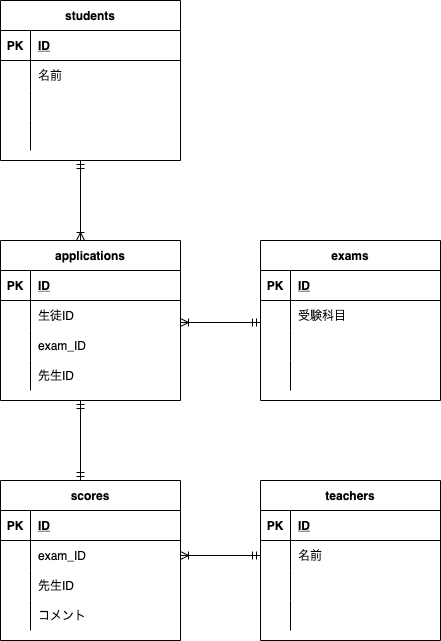

The diagram above was exported from draw.io. Its source (the exported page's mxGraphModel, read from the mxfile embedded in the PNG):
<mxGraphModel dx="824" dy="548" grid="1" gridSize="10" guides="1" tooltips="1" connect="1" arrows="0" fold="1" page="1" pageScale="1" pageWidth="827" pageHeight="1169" math="0" shadow="0">
  <root>
    <mxCell id="0" />
    <mxCell id="1" parent="0" />
    <mxCell id="119" value="scores" style="shape=table;startSize=30;container=1;collapsible=1;childLayout=tableLayout;fixedRows=1;rowLines=0;fontStyle=1;align=center;resizeLast=1;" parent="1" vertex="1">
      <mxGeometry x="40" y="720" width="180" height="160" as="geometry" />
    </mxCell>
    <mxCell id="120" value="" style="shape=partialRectangle;collapsible=0;dropTarget=0;pointerEvents=0;fillColor=none;top=0;left=0;bottom=1;right=0;points=[[0,0.5],[1,0.5]];portConstraint=eastwest;" parent="119" vertex="1">
      <mxGeometry y="30" width="180" height="30" as="geometry" />
    </mxCell>
    <mxCell id="121" value="PK" style="shape=partialRectangle;connectable=0;fillColor=none;top=0;left=0;bottom=0;right=0;fontStyle=1;overflow=hidden;" parent="120" vertex="1">
      <mxGeometry width="30" height="30" as="geometry">
        <mxRectangle width="30" height="30" as="alternateBounds" />
      </mxGeometry>
    </mxCell>
    <mxCell id="122" value="ID" style="shape=partialRectangle;connectable=0;fillColor=none;top=0;left=0;bottom=0;right=0;align=left;spacingLeft=6;fontStyle=5;overflow=hidden;" parent="120" vertex="1">
      <mxGeometry x="30" width="150" height="30" as="geometry">
        <mxRectangle width="150" height="30" as="alternateBounds" />
      </mxGeometry>
    </mxCell>
    <mxCell id="123" value="" style="shape=partialRectangle;collapsible=0;dropTarget=0;pointerEvents=0;fillColor=none;top=0;left=0;bottom=0;right=0;points=[[0,0.5],[1,0.5]];portConstraint=eastwest;" parent="119" vertex="1">
      <mxGeometry y="60" width="180" height="30" as="geometry" />
    </mxCell>
    <mxCell id="124" value="" style="shape=partialRectangle;connectable=0;fillColor=none;top=0;left=0;bottom=0;right=0;editable=1;overflow=hidden;" parent="123" vertex="1">
      <mxGeometry width="30" height="30" as="geometry">
        <mxRectangle width="30" height="30" as="alternateBounds" />
      </mxGeometry>
    </mxCell>
    <mxCell id="125" value="exam_ID" style="shape=partialRectangle;connectable=0;fillColor=none;top=0;left=0;bottom=0;right=0;align=left;spacingLeft=6;overflow=hidden;" parent="123" vertex="1">
      <mxGeometry x="30" width="150" height="30" as="geometry">
        <mxRectangle width="150" height="30" as="alternateBounds" />
      </mxGeometry>
    </mxCell>
    <mxCell id="126" value="" style="shape=partialRectangle;collapsible=0;dropTarget=0;pointerEvents=0;fillColor=none;top=0;left=0;bottom=0;right=0;points=[[0,0.5],[1,0.5]];portConstraint=eastwest;" parent="119" vertex="1">
      <mxGeometry y="90" width="180" height="30" as="geometry" />
    </mxCell>
    <mxCell id="127" value="" style="shape=partialRectangle;connectable=0;fillColor=none;top=0;left=0;bottom=0;right=0;editable=1;overflow=hidden;" parent="126" vertex="1">
      <mxGeometry width="30" height="30" as="geometry">
        <mxRectangle width="30" height="30" as="alternateBounds" />
      </mxGeometry>
    </mxCell>
    <mxCell id="128" value="先生ID" style="shape=partialRectangle;connectable=0;fillColor=none;top=0;left=0;bottom=0;right=0;align=left;spacingLeft=6;overflow=hidden;" parent="126" vertex="1">
      <mxGeometry x="30" width="150" height="30" as="geometry">
        <mxRectangle width="150" height="30" as="alternateBounds" />
      </mxGeometry>
    </mxCell>
    <mxCell id="129" value="" style="shape=partialRectangle;collapsible=0;dropTarget=0;pointerEvents=0;fillColor=none;top=0;left=0;bottom=0;right=0;points=[[0,0.5],[1,0.5]];portConstraint=eastwest;" parent="119" vertex="1">
      <mxGeometry y="120" width="180" height="30" as="geometry" />
    </mxCell>
    <mxCell id="130" value="" style="shape=partialRectangle;connectable=0;fillColor=none;top=0;left=0;bottom=0;right=0;editable=1;overflow=hidden;" parent="129" vertex="1">
      <mxGeometry width="30" height="30" as="geometry">
        <mxRectangle width="30" height="30" as="alternateBounds" />
      </mxGeometry>
    </mxCell>
    <mxCell id="131" value="コメント" style="shape=partialRectangle;connectable=0;fillColor=none;top=0;left=0;bottom=0;right=0;align=left;spacingLeft=6;overflow=hidden;" parent="129" vertex="1">
      <mxGeometry x="30" width="150" height="30" as="geometry">
        <mxRectangle width="150" height="30" as="alternateBounds" />
      </mxGeometry>
    </mxCell>
    <mxCell id="171" value="exams" style="shape=table;startSize=30;container=1;collapsible=1;childLayout=tableLayout;fixedRows=1;rowLines=0;fontStyle=1;align=center;resizeLast=1;" parent="1" vertex="1">
      <mxGeometry x="300" y="480" width="180" height="160" as="geometry" />
    </mxCell>
    <mxCell id="172" value="" style="shape=partialRectangle;collapsible=0;dropTarget=0;pointerEvents=0;fillColor=none;top=0;left=0;bottom=1;right=0;points=[[0,0.5],[1,0.5]];portConstraint=eastwest;" parent="171" vertex="1">
      <mxGeometry y="30" width="180" height="30" as="geometry" />
    </mxCell>
    <mxCell id="173" value="PK" style="shape=partialRectangle;connectable=0;fillColor=none;top=0;left=0;bottom=0;right=0;fontStyle=1;overflow=hidden;" parent="172" vertex="1">
      <mxGeometry width="30" height="30" as="geometry">
        <mxRectangle width="30" height="30" as="alternateBounds" />
      </mxGeometry>
    </mxCell>
    <mxCell id="174" value="ID" style="shape=partialRectangle;connectable=0;fillColor=none;top=0;left=0;bottom=0;right=0;align=left;spacingLeft=6;fontStyle=5;overflow=hidden;" parent="172" vertex="1">
      <mxGeometry x="30" width="150" height="30" as="geometry">
        <mxRectangle width="150" height="30" as="alternateBounds" />
      </mxGeometry>
    </mxCell>
    <mxCell id="175" value="" style="shape=partialRectangle;collapsible=0;dropTarget=0;pointerEvents=0;fillColor=none;top=0;left=0;bottom=0;right=0;points=[[0,0.5],[1,0.5]];portConstraint=eastwest;" parent="171" vertex="1">
      <mxGeometry y="60" width="180" height="30" as="geometry" />
    </mxCell>
    <mxCell id="176" value="" style="shape=partialRectangle;connectable=0;fillColor=none;top=0;left=0;bottom=0;right=0;editable=1;overflow=hidden;" parent="175" vertex="1">
      <mxGeometry width="30" height="30" as="geometry">
        <mxRectangle width="30" height="30" as="alternateBounds" />
      </mxGeometry>
    </mxCell>
    <mxCell id="177" value="受験科目" style="shape=partialRectangle;connectable=0;fillColor=none;top=0;left=0;bottom=0;right=0;align=left;spacingLeft=6;overflow=hidden;" parent="175" vertex="1">
      <mxGeometry x="30" width="150" height="30" as="geometry">
        <mxRectangle width="150" height="30" as="alternateBounds" />
      </mxGeometry>
    </mxCell>
    <mxCell id="178" value="" style="shape=partialRectangle;collapsible=0;dropTarget=0;pointerEvents=0;fillColor=none;top=0;left=0;bottom=0;right=0;points=[[0,0.5],[1,0.5]];portConstraint=eastwest;" parent="171" vertex="1">
      <mxGeometry y="90" width="180" height="30" as="geometry" />
    </mxCell>
    <mxCell id="179" value="" style="shape=partialRectangle;connectable=0;fillColor=none;top=0;left=0;bottom=0;right=0;editable=1;overflow=hidden;" parent="178" vertex="1">
      <mxGeometry width="30" height="30" as="geometry">
        <mxRectangle width="30" height="30" as="alternateBounds" />
      </mxGeometry>
    </mxCell>
    <mxCell id="180" value="" style="shape=partialRectangle;connectable=0;fillColor=none;top=0;left=0;bottom=0;right=0;align=left;spacingLeft=6;overflow=hidden;" parent="178" vertex="1">
      <mxGeometry x="30" width="150" height="30" as="geometry">
        <mxRectangle width="150" height="30" as="alternateBounds" />
      </mxGeometry>
    </mxCell>
    <mxCell id="181" value="" style="shape=partialRectangle;collapsible=0;dropTarget=0;pointerEvents=0;fillColor=none;top=0;left=0;bottom=0;right=0;points=[[0,0.5],[1,0.5]];portConstraint=eastwest;" parent="171" vertex="1">
      <mxGeometry y="120" width="180" height="30" as="geometry" />
    </mxCell>
    <mxCell id="182" value="" style="shape=partialRectangle;connectable=0;fillColor=none;top=0;left=0;bottom=0;right=0;editable=1;overflow=hidden;" parent="181" vertex="1">
      <mxGeometry width="30" height="30" as="geometry">
        <mxRectangle width="30" height="30" as="alternateBounds" />
      </mxGeometry>
    </mxCell>
    <mxCell id="183" value="" style="shape=partialRectangle;connectable=0;fillColor=none;top=0;left=0;bottom=0;right=0;align=left;spacingLeft=6;overflow=hidden;" parent="181" vertex="1">
      <mxGeometry x="30" width="150" height="30" as="geometry">
        <mxRectangle width="150" height="30" as="alternateBounds" />
      </mxGeometry>
    </mxCell>
    <mxCell id="197" value="teachers" style="shape=table;startSize=30;container=1;collapsible=1;childLayout=tableLayout;fixedRows=1;rowLines=0;fontStyle=1;align=center;resizeLast=1;" parent="1" vertex="1">
      <mxGeometry x="300" y="720" width="180" height="160" as="geometry" />
    </mxCell>
    <mxCell id="198" value="" style="shape=partialRectangle;collapsible=0;dropTarget=0;pointerEvents=0;fillColor=none;top=0;left=0;bottom=1;right=0;points=[[0,0.5],[1,0.5]];portConstraint=eastwest;" parent="197" vertex="1">
      <mxGeometry y="30" width="180" height="30" as="geometry" />
    </mxCell>
    <mxCell id="199" value="PK" style="shape=partialRectangle;connectable=0;fillColor=none;top=0;left=0;bottom=0;right=0;fontStyle=1;overflow=hidden;" parent="198" vertex="1">
      <mxGeometry width="30" height="30" as="geometry">
        <mxRectangle width="30" height="30" as="alternateBounds" />
      </mxGeometry>
    </mxCell>
    <mxCell id="200" value="ID" style="shape=partialRectangle;connectable=0;fillColor=none;top=0;left=0;bottom=0;right=0;align=left;spacingLeft=6;fontStyle=5;overflow=hidden;" parent="198" vertex="1">
      <mxGeometry x="30" width="150" height="30" as="geometry">
        <mxRectangle width="150" height="30" as="alternateBounds" />
      </mxGeometry>
    </mxCell>
    <mxCell id="201" value="" style="shape=partialRectangle;collapsible=0;dropTarget=0;pointerEvents=0;fillColor=none;top=0;left=0;bottom=0;right=0;points=[[0,0.5],[1,0.5]];portConstraint=eastwest;" parent="197" vertex="1">
      <mxGeometry y="60" width="180" height="30" as="geometry" />
    </mxCell>
    <mxCell id="202" value="" style="shape=partialRectangle;connectable=0;fillColor=none;top=0;left=0;bottom=0;right=0;editable=1;overflow=hidden;" parent="201" vertex="1">
      <mxGeometry width="30" height="30" as="geometry">
        <mxRectangle width="30" height="30" as="alternateBounds" />
      </mxGeometry>
    </mxCell>
    <mxCell id="203" value="名前" style="shape=partialRectangle;connectable=0;fillColor=none;top=0;left=0;bottom=0;right=0;align=left;spacingLeft=6;overflow=hidden;" parent="201" vertex="1">
      <mxGeometry x="30" width="150" height="30" as="geometry">
        <mxRectangle width="150" height="30" as="alternateBounds" />
      </mxGeometry>
    </mxCell>
    <mxCell id="204" value="" style="shape=partialRectangle;collapsible=0;dropTarget=0;pointerEvents=0;fillColor=none;top=0;left=0;bottom=0;right=0;points=[[0,0.5],[1,0.5]];portConstraint=eastwest;" parent="197" vertex="1">
      <mxGeometry y="90" width="180" height="30" as="geometry" />
    </mxCell>
    <mxCell id="205" value="" style="shape=partialRectangle;connectable=0;fillColor=none;top=0;left=0;bottom=0;right=0;editable=1;overflow=hidden;" parent="204" vertex="1">
      <mxGeometry width="30" height="30" as="geometry">
        <mxRectangle width="30" height="30" as="alternateBounds" />
      </mxGeometry>
    </mxCell>
    <mxCell id="206" value="" style="shape=partialRectangle;connectable=0;fillColor=none;top=0;left=0;bottom=0;right=0;align=left;spacingLeft=6;overflow=hidden;" parent="204" vertex="1">
      <mxGeometry x="30" width="150" height="30" as="geometry">
        <mxRectangle width="150" height="30" as="alternateBounds" />
      </mxGeometry>
    </mxCell>
    <mxCell id="207" value="" style="shape=partialRectangle;collapsible=0;dropTarget=0;pointerEvents=0;fillColor=none;top=0;left=0;bottom=0;right=0;points=[[0,0.5],[1,0.5]];portConstraint=eastwest;" parent="197" vertex="1">
      <mxGeometry y="120" width="180" height="30" as="geometry" />
    </mxCell>
    <mxCell id="208" value="" style="shape=partialRectangle;connectable=0;fillColor=none;top=0;left=0;bottom=0;right=0;editable=1;overflow=hidden;" parent="207" vertex="1">
      <mxGeometry width="30" height="30" as="geometry">
        <mxRectangle width="30" height="30" as="alternateBounds" />
      </mxGeometry>
    </mxCell>
    <mxCell id="209" value="" style="shape=partialRectangle;connectable=0;fillColor=none;top=0;left=0;bottom=0;right=0;align=left;spacingLeft=6;overflow=hidden;" parent="207" vertex="1">
      <mxGeometry x="30" width="150" height="30" as="geometry">
        <mxRectangle width="150" height="30" as="alternateBounds" />
      </mxGeometry>
    </mxCell>
    <mxCell id="213" value="students" style="shape=table;startSize=30;container=1;collapsible=1;childLayout=tableLayout;fixedRows=1;rowLines=0;fontStyle=1;align=center;resizeLast=1;" parent="1" vertex="1">
      <mxGeometry x="40" y="240" width="180" height="160" as="geometry" />
    </mxCell>
    <mxCell id="214" value="" style="shape=partialRectangle;collapsible=0;dropTarget=0;pointerEvents=0;fillColor=none;top=0;left=0;bottom=1;right=0;points=[[0,0.5],[1,0.5]];portConstraint=eastwest;" parent="213" vertex="1">
      <mxGeometry y="30" width="180" height="30" as="geometry" />
    </mxCell>
    <mxCell id="215" value="PK" style="shape=partialRectangle;connectable=0;fillColor=none;top=0;left=0;bottom=0;right=0;fontStyle=1;overflow=hidden;" parent="214" vertex="1">
      <mxGeometry width="30" height="30" as="geometry">
        <mxRectangle width="30" height="30" as="alternateBounds" />
      </mxGeometry>
    </mxCell>
    <mxCell id="216" value="ID" style="shape=partialRectangle;connectable=0;fillColor=none;top=0;left=0;bottom=0;right=0;align=left;spacingLeft=6;fontStyle=5;overflow=hidden;" parent="214" vertex="1">
      <mxGeometry x="30" width="150" height="30" as="geometry">
        <mxRectangle width="150" height="30" as="alternateBounds" />
      </mxGeometry>
    </mxCell>
    <mxCell id="217" value="" style="shape=partialRectangle;collapsible=0;dropTarget=0;pointerEvents=0;fillColor=none;top=0;left=0;bottom=0;right=0;points=[[0,0.5],[1,0.5]];portConstraint=eastwest;" parent="213" vertex="1">
      <mxGeometry y="60" width="180" height="30" as="geometry" />
    </mxCell>
    <mxCell id="218" value="" style="shape=partialRectangle;connectable=0;fillColor=none;top=0;left=0;bottom=0;right=0;editable=1;overflow=hidden;" parent="217" vertex="1">
      <mxGeometry width="30" height="30" as="geometry">
        <mxRectangle width="30" height="30" as="alternateBounds" />
      </mxGeometry>
    </mxCell>
    <mxCell id="219" value="名前" style="shape=partialRectangle;connectable=0;fillColor=none;top=0;left=0;bottom=0;right=0;align=left;spacingLeft=6;overflow=hidden;" parent="217" vertex="1">
      <mxGeometry x="30" width="150" height="30" as="geometry">
        <mxRectangle width="150" height="30" as="alternateBounds" />
      </mxGeometry>
    </mxCell>
    <mxCell id="220" value="" style="shape=partialRectangle;collapsible=0;dropTarget=0;pointerEvents=0;fillColor=none;top=0;left=0;bottom=0;right=0;points=[[0,0.5],[1,0.5]];portConstraint=eastwest;" parent="213" vertex="1">
      <mxGeometry y="90" width="180" height="30" as="geometry" />
    </mxCell>
    <mxCell id="221" value="" style="shape=partialRectangle;connectable=0;fillColor=none;top=0;left=0;bottom=0;right=0;editable=1;overflow=hidden;" parent="220" vertex="1">
      <mxGeometry width="30" height="30" as="geometry">
        <mxRectangle width="30" height="30" as="alternateBounds" />
      </mxGeometry>
    </mxCell>
    <mxCell id="222" value="" style="shape=partialRectangle;connectable=0;fillColor=none;top=0;left=0;bottom=0;right=0;align=left;spacingLeft=6;overflow=hidden;" parent="220" vertex="1">
      <mxGeometry x="30" width="150" height="30" as="geometry">
        <mxRectangle width="150" height="30" as="alternateBounds" />
      </mxGeometry>
    </mxCell>
    <mxCell id="223" value="" style="shape=partialRectangle;collapsible=0;dropTarget=0;pointerEvents=0;fillColor=none;top=0;left=0;bottom=0;right=0;points=[[0,0.5],[1,0.5]];portConstraint=eastwest;" parent="213" vertex="1">
      <mxGeometry y="120" width="180" height="30" as="geometry" />
    </mxCell>
    <mxCell id="224" value="" style="shape=partialRectangle;connectable=0;fillColor=none;top=0;left=0;bottom=0;right=0;editable=1;overflow=hidden;" parent="223" vertex="1">
      <mxGeometry width="30" height="30" as="geometry">
        <mxRectangle width="30" height="30" as="alternateBounds" />
      </mxGeometry>
    </mxCell>
    <mxCell id="225" value="" style="shape=partialRectangle;connectable=0;fillColor=none;top=0;left=0;bottom=0;right=0;align=left;spacingLeft=6;overflow=hidden;" parent="223" vertex="1">
      <mxGeometry x="30" width="150" height="30" as="geometry">
        <mxRectangle width="150" height="30" as="alternateBounds" />
      </mxGeometry>
    </mxCell>
    <mxCell id="246" value="applications" style="shape=table;startSize=30;container=1;collapsible=1;childLayout=tableLayout;fixedRows=1;rowLines=0;fontStyle=1;align=center;resizeLast=1;" parent="1" vertex="1">
      <mxGeometry x="40" y="480" width="180" height="160" as="geometry" />
    </mxCell>
    <mxCell id="247" value="" style="shape=partialRectangle;collapsible=0;dropTarget=0;pointerEvents=0;fillColor=none;top=0;left=0;bottom=1;right=0;points=[[0,0.5],[1,0.5]];portConstraint=eastwest;" parent="246" vertex="1">
      <mxGeometry y="30" width="180" height="30" as="geometry" />
    </mxCell>
    <mxCell id="248" value="PK" style="shape=partialRectangle;connectable=0;fillColor=none;top=0;left=0;bottom=0;right=0;fontStyle=1;overflow=hidden;" parent="247" vertex="1">
      <mxGeometry width="30" height="30" as="geometry">
        <mxRectangle width="30" height="30" as="alternateBounds" />
      </mxGeometry>
    </mxCell>
    <mxCell id="249" value="ID" style="shape=partialRectangle;connectable=0;fillColor=none;top=0;left=0;bottom=0;right=0;align=left;spacingLeft=6;fontStyle=5;overflow=hidden;" parent="247" vertex="1">
      <mxGeometry x="30" width="150" height="30" as="geometry">
        <mxRectangle width="150" height="30" as="alternateBounds" />
      </mxGeometry>
    </mxCell>
    <mxCell id="250" value="" style="shape=partialRectangle;collapsible=0;dropTarget=0;pointerEvents=0;fillColor=none;top=0;left=0;bottom=0;right=0;points=[[0,0.5],[1,0.5]];portConstraint=eastwest;" parent="246" vertex="1">
      <mxGeometry y="60" width="180" height="30" as="geometry" />
    </mxCell>
    <mxCell id="251" value="" style="shape=partialRectangle;connectable=0;fillColor=none;top=0;left=0;bottom=0;right=0;editable=1;overflow=hidden;" parent="250" vertex="1">
      <mxGeometry width="30" height="30" as="geometry">
        <mxRectangle width="30" height="30" as="alternateBounds" />
      </mxGeometry>
    </mxCell>
    <mxCell id="252" value="生徒ID" style="shape=partialRectangle;connectable=0;fillColor=none;top=0;left=0;bottom=0;right=0;align=left;spacingLeft=6;overflow=hidden;" parent="250" vertex="1">
      <mxGeometry x="30" width="150" height="30" as="geometry">
        <mxRectangle width="150" height="30" as="alternateBounds" />
      </mxGeometry>
    </mxCell>
    <mxCell id="253" value="" style="shape=partialRectangle;collapsible=0;dropTarget=0;pointerEvents=0;fillColor=none;top=0;left=0;bottom=0;right=0;points=[[0,0.5],[1,0.5]];portConstraint=eastwest;" parent="246" vertex="1">
      <mxGeometry y="90" width="180" height="30" as="geometry" />
    </mxCell>
    <mxCell id="254" value="" style="shape=partialRectangle;connectable=0;fillColor=none;top=0;left=0;bottom=0;right=0;editable=1;overflow=hidden;" parent="253" vertex="1">
      <mxGeometry width="30" height="30" as="geometry">
        <mxRectangle width="30" height="30" as="alternateBounds" />
      </mxGeometry>
    </mxCell>
    <mxCell id="255" value="exam_ID" style="shape=partialRectangle;connectable=0;fillColor=none;top=0;left=0;bottom=0;right=0;align=left;spacingLeft=6;overflow=hidden;" parent="253" vertex="1">
      <mxGeometry x="30" width="150" height="30" as="geometry">
        <mxRectangle width="150" height="30" as="alternateBounds" />
      </mxGeometry>
    </mxCell>
    <mxCell id="256" value="" style="shape=partialRectangle;collapsible=0;dropTarget=0;pointerEvents=0;fillColor=none;top=0;left=0;bottom=0;right=0;points=[[0,0.5],[1,0.5]];portConstraint=eastwest;" parent="246" vertex="1">
      <mxGeometry y="120" width="180" height="30" as="geometry" />
    </mxCell>
    <mxCell id="257" value="" style="shape=partialRectangle;connectable=0;fillColor=none;top=0;left=0;bottom=0;right=0;editable=1;overflow=hidden;" parent="256" vertex="1">
      <mxGeometry width="30" height="30" as="geometry">
        <mxRectangle width="30" height="30" as="alternateBounds" />
      </mxGeometry>
    </mxCell>
    <mxCell id="258" value="先生ID" style="shape=partialRectangle;connectable=0;fillColor=none;top=0;left=0;bottom=0;right=0;align=left;spacingLeft=6;overflow=hidden;" parent="256" vertex="1">
      <mxGeometry x="30" width="150" height="30" as="geometry">
        <mxRectangle width="150" height="30" as="alternateBounds" />
      </mxGeometry>
    </mxCell>
    <mxCell id="259" value="" style="fontSize=12;html=1;endArrow=ERoneToMany;startArrow=ERmandOne;exitX=0;exitY=0.733;exitDx=0;exitDy=0;exitPerimeter=0;" parent="1" source="175" edge="1">
      <mxGeometry width="100" height="100" relative="1" as="geometry">
        <mxPoint x="200" y="400" as="sourcePoint" />
        <mxPoint x="220" y="562" as="targetPoint" />
      </mxGeometry>
    </mxCell>
    <mxCell id="272" value="" style="fontSize=12;html=1;endArrow=ERoneToMany;startArrow=ERmandOne;" parent="1" edge="1">
      <mxGeometry width="100" height="100" relative="1" as="geometry">
        <mxPoint x="120" y="400" as="sourcePoint" />
        <mxPoint x="120" y="480" as="targetPoint" />
      </mxGeometry>
    </mxCell>
    <mxCell id="275" value="" style="fontSize=12;html=1;endArrow=ERoneToMany;startArrow=ERmandOne;entryX=1;entryY=0.5;entryDx=0;entryDy=0;exitX=0;exitY=0.5;exitDx=0;exitDy=0;" parent="1" source="201" target="123" edge="1">
      <mxGeometry width="100" height="100" relative="1" as="geometry">
        <mxPoint x="300" y="730" as="sourcePoint" />
        <mxPoint x="400" y="630" as="targetPoint" />
        <Array as="points" />
      </mxGeometry>
    </mxCell>
    <mxCell id="276" value="" style="fontSize=12;html=1;endArrow=ERmandOne;startArrow=ERmandOne;" edge="1" parent="1">
      <mxGeometry width="100" height="100" relative="1" as="geometry">
        <mxPoint x="120" y="720" as="sourcePoint" />
        <mxPoint x="120" y="640" as="targetPoint" />
      </mxGeometry>
    </mxCell>
  </root>
</mxGraphModel>